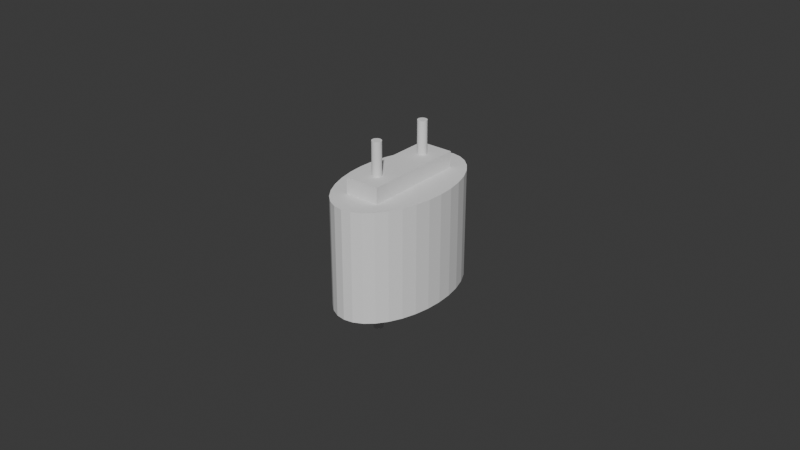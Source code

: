 # Source: blend.blend  (saved by Blender 5.0.119; exported with 4.5.12 LTS)
import bpy
from mathutils import Matrix  # noqa: F401  (used for matrix-valued properties, if any)

bpy.ops.wm.read_factory_settings(use_empty=True)
scene = bpy.context.scene
scene.name = 'Scene'

# ---- collections
col_sub = bpy.data.collections.new('sub'); scene.collection.children.link(col_sub)

# ---- world
world_world = bpy.data.worlds.new('World'); scene.world = world_world
world_world.use_nodes = True; world_world.node_tree.nodes.clear()
_N = world_world.node_tree.nodes; _L = world_world.node_tree.links
n0 = _N.new('ShaderNodeOutputWorld'); n0.name = 'World Output'; n0.location = (200, 100)
n1 = _N.new('ShaderNodeBackground'); n1.name = 'Background'; n1.location = (-200, 100)
n1.inputs[0].default_value = (0.05088, 0.05088, 0.05088, 1.0)
_L.new(n1.outputs[0], n0.inputs[0])
n0.is_active_output = True
world_world.color = (0.05088, 0.05088, 0.05088)
world_world.sun_shadow_jitter_overblur = 0.0

# ---- meshes
me_cylinder = bpy.data.meshes.new('Cylinder')
me_cylinder.from_pydata([(0.0, 0.01, -0.01), (0.0, 0.01, 0.01), (0.001951, 0.009808, -0.01), (0.001951, 0.009808, 0.01), (0.003827, 0.009239, -0.01), (0.003827, 0.009239, 0.01), (0.005556, 0.008315, -0.01), (0.005556, 0.008315, 0.01), (0.007071, 0.007071, -0.01), (0.007071, 0.007071, 0.01), (0.008315, 0.005556, -0.01), (0.008315, 0.005556, 0.01), (0.009239, 0.003827, -0.01), (0.009239, 0.003827, 0.01), (0.009808, 0.001951, -0.01), (0.009808, 0.001951, 0.01), (0.01, 0.0, -0.01), (0.01, 0.0, 0.01), (0.009808, -0.001951, -0.01), (0.009808, -0.001951, 0.01), (0.009239, -0.003827, -0.01), (0.009239, -0.003827, 0.01), (0.008315, -0.005556, -0.01), (0.008315, -0.005556, 0.01), (0.007071, -0.007071, -0.01), (0.007071, -0.007071, 0.01), (0.005556, -0.008315, -0.01), (0.005556, -0.008315, 0.01), (0.003827, -0.009239, -0.01), (0.003827, -0.009239, 0.01), (0.001951, -0.009808, -0.01), (0.001951, -0.009808, 0.01), (0.0, -0.01, -0.01), (0.0, -0.01, 0.01), (-0.001951, -0.009808, -0.01), (-0.001951, -0.009808, 0.01), (-0.003827, -0.009239, -0.01), (-0.003827, -0.009239, 0.01), (-0.005556, -0.008315, -0.01), (-0.005556, -0.008315, 0.01), (-0.007071, -0.007071, -0.01), (-0.007071, -0.007071, 0.01), (-0.008315, -0.005556, -0.01), (-0.008315, -0.005556, 0.01), (-0.009239, -0.003827, -0.01), (-0.009239, -0.003827, 0.01), (-0.009808, -0.001951, -0.01), (-0.009808, -0.001951, 0.01), (-0.01, 0.0, -0.01), (-0.01, 0.0, 0.01), (-0.009808, 0.001951, -0.01), (-0.009808, 0.001951, 0.01), (-0.009239, 0.003827, -0.01), (-0.009239, 0.003827, 0.01), (-0.008315, 0.005556, -0.01), (-0.008315, 0.005556, 0.01), (-0.007071, 0.007071, -0.01), (-0.007071, 0.007071, 0.01), (-0.005556, 0.008315, -0.01), (-0.005556, 0.008315, 0.01), (-0.003827, 0.009239, -0.01), (-0.003827, 0.009239, 0.01), (-0.001951, 0.009808, -0.01), (-0.001951, 0.009808, 0.01)], [], [(0, 1, 3, 2), (2, 3, 5, 4), (4, 5, 7, 6), (6, 7, 9, 8), (8, 9, 11, 10), (10, 11, 13, 12), (12, 13, 15, 14), (14, 15, 17, 16), (16, 17, 19, 18), (18, 19, 21, 20), (20, 21, 23, 22), (22, 23, 25, 24), (24, 25, 27, 26), (26, 27, 29, 28), (28, 29, 31, 30), (30, 31, 33, 32), (32, 33, 35, 34), (34, 35, 37, 36), (36, 37, 39, 38), (38, 39, 41, 40), (40, 41, 43, 42), (42, 43, 45, 44), (44, 45, 47, 46), (46, 47, 49, 48), (48, 49, 51, 50), (50, 51, 53, 52), (52, 53, 55, 54), (54, 55, 57, 56), (56, 57, 59, 58), (58, 59, 61, 60), (3, 1, 63, 61, 59, 57, 55, 53, 51, 49, 47, 45, 43, 41, 39, 37, 35, 33, 31, 29, 27, 25, 23, 21, 19, 17, 15, 13, 11, 9, 7, 5), (60, 61, 63, 62), (62, 63, 1, 0), (0, 2, 4, 6, 8, 10, 12, 14, 16, 18, 20, 22, 24, 26, 28, 30, 32, 34, 36, 38, 40, 42, 44, 46, 48, 50, 52, 54, 56, 58, 60, 62)])
_uv = me_cylinder.uv_layers.new(name='UVMap')
_uv.uv.foreach_set('vector', [1.0, 0.5, 1.0, 1.0, 0.9688, 1.0, 0.9688, 0.5, 0.9688, 0.5, 0.9688, 1.0, 0.9375, 1.0, 0.9375, 0.5, 0.9375, 0.5, 0.9375, 1.0, 0.9062, 1.0, 0.9062, 0.5, 0.9062, 0.5, 0.9062, 1.0, 0.875, 1.0, 0.875, 0.5, 0.875, 0.5, 0.875, 1.0, 0.8438, 1.0, 0.8438, 0.5, 0.8438, 0.5, 0.8438, 1.0, 0.8125, 1.0, 0.8125, 0.5, 0.8125, 0.5, 0.8125, 1.0, 0.7812, 1.0, 0.7812, 0.5, 0.7812, 0.5, 0.7812, 1.0, 0.75, 1.0, 0.75, 0.5, 0.75, 0.5, 0.75, 1.0, 0.7188, 1.0, 0.7188, 0.5, 0.7188, 0.5, 0.7188, 1.0, 0.6875, 1.0, 0.6875, 0.5, 0.6875, 0.5, 0.6875, 1.0, 0.6562, 1.0, 0.6562, 0.5, 0.6562, 0.5, 0.6562, 1.0, 0.625, 1.0, 0.625, 0.5, 0.625, 0.5, 0.625, 1.0, 0.5938, 1.0, 0.5938, 0.5, 0.5938, 0.5, 0.5938, 1.0, 0.5625, 1.0, 0.5625, 0.5, 0.5625, 0.5, 0.5625, 1.0, 0.5312, 1.0, 0.5312, 0.5, 0.5312, 0.5, 0.5312, 1.0, 0.5, 1.0, 0.5, 0.5, 0.5, 0.5, 0.5, 1.0, 0.4688, 1.0, 0.4688, 0.5, 0.4688, 0.5, 0.4688, 1.0, 0.4375, 1.0, 0.4375, 0.5, 0.4375, 0.5, 0.4375, 1.0, 0.4062, 1.0, 0.4062, 0.5, 0.4062, 0.5, 0.4062, 1.0, 0.375, 1.0, 0.375, 0.5, 0.375, 0.5, 0.375, 1.0, 0.3438, 1.0, 0.3438, 0.5, 0.3438, 0.5, 0.3438, 1.0, 0.3125, 1.0, 0.3125, 0.5, 0.3125, 0.5, 0.3125, 1.0, 0.2812, 1.0, 0.2812, 0.5, 0.2812, 0.5, 0.2812, 1.0, 0.25, 1.0, 0.25, 0.5, 0.25, 0.5, 0.25, 1.0, 0.2188, 1.0, 0.2188, 0.5, 0.2188, 0.5, 0.2188, 1.0, 0.1875, 1.0, 0.1875, 0.5, 0.1875, 0.5, 0.1875, 1.0, 0.1562, 1.0, 0.1562, 0.5, 0.1562, 0.5, 0.1562, 1.0, 0.125, 1.0, 0.125, 0.5, 0.125, 0.5, 0.125, 1.0, 0.09375, 1.0, 0.09375, 0.5, 0.09375, 0.5, 0.09375, 1.0, 0.0625, 1.0, 0.0625, 0.5, 0.2968, 0.4854, 0.25, 0.49, 0.2032, 0.4854, 0.1582, 0.4717, 0.1167, 0.4496, 0.08029, 0.4197, 0.05045, 0.3833, 0.02827, 0.3418, 0.01461, 0.2968, 0.01, 0.25, 0.01461, 0.2032, 0.02827, 0.1582, 0.05045, 0.1167, 0.08029, 0.08029, 0.1167, 0.05045, 0.1582, 0.02827, 0.2032, 0.01461, 0.25, 0.01, 0.2968, 0.01461, 0.3418, 0.02827, 0.3833, 0.05045, 0.4197, 0.08029, 0.4496, 0.1167, 0.4717, 0.1582, 0.4854, 0.2032, 0.49, 0.25, 0.4854, 0.2968, 0.4717, 0.3418, 0.4496, 0.3833, 0.4197, 0.4197, 0.3833, 0.4496, 0.3418, 0.4717, 0.0625, 0.5, 0.0625, 1.0, 0.03125, 1.0, 0.03125, 0.5, 0.03125, 0.5, 0.03125, 1.0, 0.0, 1.0, 0.0, 0.5, 0.75, 0.49, 0.7968, 0.4854, 0.8418, 0.4717, 0.8833, 0.4496, 0.9197, 0.4197, 0.9496, 0.3833, 0.9717, 0.3418, 0.9854, 0.2968, 0.99, 0.25, 0.9854, 0.2032, 0.9717, 0.1582, 0.9496, 0.1167, 0.9197, 0.08029, 0.8833, 0.05045, 0.8418, 0.02827, 0.7968, 0.01461, 0.75, 0.01, 0.7032, 0.01461, 0.6582, 0.02827, 0.6167, 0.05045, 0.5803, 0.08029, 0.5504, 0.1167, 0.5283, 0.1582, 0.5146, 0.2032, 0.51, 0.25, 0.5146, 0.2968, 0.5283, 0.3418, 0.5504, 0.3833, 0.5803, 0.4197, 0.6167, 0.4496, 0.6582, 0.4717, 0.7032, 0.4854])
me_cylinder.update()
me_cylinder_003 = bpy.data.meshes.new('Cylinder.003')
me_cylinder_003.from_pydata([(0.0, 0.0009, -0.015), (0.0, 0.0009, 0.015), (0.0001756, 0.0008827, -0.015), (0.0001756, 0.0008827, 0.015), (0.0003444, 0.0008315, -0.015), (0.0003444, 0.0008315, 0.015), (0.0005, 0.0007483, -0.015), (0.0005, 0.0007483, 0.015), (0.0006364, 0.0006364, -0.015), (0.0006364, 0.0006364, 0.015), (0.0007483, 0.0005, -0.015), (0.0007483, 0.0005, 0.015), (0.0008315, 0.0003444, -0.015), (0.0008315, 0.0003444, 0.015), (0.0008827, 0.0001756, -0.015), (0.0008827, 0.0001756, 0.015), (0.0009, 0.0, -0.015), (0.0009, 0.0, 0.015), (0.0008827, -0.0001756, -0.015), (0.0008827, -0.0001756, 0.015), (0.0008315, -0.0003444, -0.015), (0.0008315, -0.0003444, 0.015), (0.0007483, -0.0005, -0.015), (0.0007483, -0.0005, 0.015), (0.0006364, -0.0006364, -0.015), (0.0006364, -0.0006364, 0.015), (0.0005, -0.0007483, -0.015), (0.0005, -0.0007483, 0.015), (0.0003444, -0.0008315, -0.015), (0.0003444, -0.0008315, 0.015), (0.0001756, -0.0008827, -0.015), (0.0001756, -0.0008827, 0.015), (0.0, -0.0009, -0.015), (0.0, -0.0009, 0.015), (-0.0001756, -0.0008827, -0.015), (-0.0001756, -0.0008827, 0.015), (-0.0003444, -0.0008315, -0.015), (-0.0003444, -0.0008315, 0.015), (-0.0005, -0.0007483, -0.015), (-0.0005, -0.0007483, 0.015), (-0.0006364, -0.0006364, -0.015), (-0.0006364, -0.0006364, 0.015), (-0.0007483, -0.0005, -0.015), (-0.0007483, -0.0005, 0.015), (-0.0008315, -0.0003444, -0.015), (-0.0008315, -0.0003444, 0.015), (-0.0008827, -0.0001756, -0.015), (-0.0008827, -0.0001756, 0.015), (-0.0009, 0.0, -0.015), (-0.0009, 0.0, 0.015), (-0.0008827, 0.0001756, -0.015), (-0.0008827, 0.0001756, 0.015), (-0.0008315, 0.0003444, -0.015), (-0.0008315, 0.0003444, 0.015), (-0.0007483, 0.0005, -0.015), (-0.0007483, 0.0005, 0.015), (-0.0006364, 0.0006364, -0.015), (-0.0006364, 0.0006364, 0.015), (-0.0005, 0.0007483, -0.015), (-0.0005, 0.0007483, 0.015), (-0.0003444, 0.0008315, -0.015), (-0.0003444, 0.0008315, 0.015), (-0.0001756, 0.0008827, -0.015), (-0.0001756, 0.0008827, 0.015)], [], [(0, 1, 3, 2), (2, 3, 5, 4), (4, 5, 7, 6), (6, 7, 9, 8), (8, 9, 11, 10), (10, 11, 13, 12), (12, 13, 15, 14), (14, 15, 17, 16), (16, 17, 19, 18), (18, 19, 21, 20), (20, 21, 23, 22), (22, 23, 25, 24), (24, 25, 27, 26), (26, 27, 29, 28), (28, 29, 31, 30), (30, 31, 33, 32), (32, 33, 35, 34), (34, 35, 37, 36), (36, 37, 39, 38), (38, 39, 41, 40), (40, 41, 43, 42), (42, 43, 45, 44), (44, 45, 47, 46), (46, 47, 49, 48), (48, 49, 51, 50), (50, 51, 53, 52), (52, 53, 55, 54), (54, 55, 57, 56), (56, 57, 59, 58), (58, 59, 61, 60), (3, 1, 63, 61, 59, 57, 55, 53, 51, 49, 47, 45, 43, 41, 39, 37, 35, 33, 31, 29, 27, 25, 23, 21, 19, 17, 15, 13, 11, 9, 7, 5), (60, 61, 63, 62), (62, 63, 1, 0), (0, 2, 4, 6, 8, 10, 12, 14, 16, 18, 20, 22, 24, 26, 28, 30, 32, 34, 36, 38, 40, 42, 44, 46, 48, 50, 52, 54, 56, 58, 60, 62)])
_uv = me_cylinder_003.uv_layers.new(name='UVMap')
_uv.uv.foreach_set('vector', [1.0, 0.5, 1.0, 1.0, 0.9688, 1.0, 0.9688, 0.5, 0.9688, 0.5, 0.9688, 1.0, 0.9375, 1.0, 0.9375, 0.5, 0.9375, 0.5, 0.9375, 1.0, 0.9062, 1.0, 0.9062, 0.5, 0.9062, 0.5, 0.9062, 1.0, 0.875, 1.0, 0.875, 0.5, 0.875, 0.5, 0.875, 1.0, 0.8438, 1.0, 0.8438, 0.5, 0.8438, 0.5, 0.8438, 1.0, 0.8125, 1.0, 0.8125, 0.5, 0.8125, 0.5, 0.8125, 1.0, 0.7812, 1.0, 0.7812, 0.5, 0.7812, 0.5, 0.7812, 1.0, 0.75, 1.0, 0.75, 0.5, 0.75, 0.5, 0.75, 1.0, 0.7188, 1.0, 0.7188, 0.5, 0.7188, 0.5, 0.7188, 1.0, 0.6875, 1.0, 0.6875, 0.5, 0.6875, 0.5, 0.6875, 1.0, 0.6562, 1.0, 0.6562, 0.5, 0.6562, 0.5, 0.6562, 1.0, 0.625, 1.0, 0.625, 0.5, 0.625, 0.5, 0.625, 1.0, 0.5938, 1.0, 0.5938, 0.5, 0.5938, 0.5, 0.5938, 1.0, 0.5625, 1.0, 0.5625, 0.5, 0.5625, 0.5, 0.5625, 1.0, 0.5312, 1.0, 0.5312, 0.5, 0.5312, 0.5, 0.5312, 1.0, 0.5, 1.0, 0.5, 0.5, 0.5, 0.5, 0.5, 1.0, 0.4688, 1.0, 0.4688, 0.5, 0.4688, 0.5, 0.4688, 1.0, 0.4375, 1.0, 0.4375, 0.5, 0.4375, 0.5, 0.4375, 1.0, 0.4062, 1.0, 0.4062, 0.5, 0.4062, 0.5, 0.4062, 1.0, 0.375, 1.0, 0.375, 0.5, 0.375, 0.5, 0.375, 1.0, 0.3438, 1.0, 0.3438, 0.5, 0.3438, 0.5, 0.3438, 1.0, 0.3125, 1.0, 0.3125, 0.5, 0.3125, 0.5, 0.3125, 1.0, 0.2812, 1.0, 0.2812, 0.5, 0.2812, 0.5, 0.2812, 1.0, 0.25, 1.0, 0.25, 0.5, 0.25, 0.5, 0.25, 1.0, 0.2188, 1.0, 0.2188, 0.5, 0.2188, 0.5, 0.2188, 1.0, 0.1875, 1.0, 0.1875, 0.5, 0.1875, 0.5, 0.1875, 1.0, 0.1562, 1.0, 0.1562, 0.5, 0.1562, 0.5, 0.1562, 1.0, 0.125, 1.0, 0.125, 0.5, 0.125, 0.5, 0.125, 1.0, 0.09375, 1.0, 0.09375, 0.5, 0.09375, 0.5, 0.09375, 1.0, 0.0625, 1.0, 0.0625, 0.5, 0.2968, 0.4854, 0.25, 0.49, 0.2032, 0.4854, 0.1582, 0.4717, 0.1167, 0.4496, 0.08029, 0.4197, 0.05045, 0.3833, 0.02827, 0.3418, 0.01461, 0.2968, 0.01, 0.25, 0.01461, 0.2032, 0.02827, 0.1582, 0.05045, 0.1167, 0.08029, 0.08029, 0.1167, 0.05045, 0.1582, 0.02827, 0.2032, 0.01461, 0.25, 0.01, 0.2968, 0.01461, 0.3418, 0.02827, 0.3833, 0.05045, 0.4197, 0.08029, 0.4496, 0.1167, 0.4717, 0.1582, 0.4854, 0.2032, 0.49, 0.25, 0.4854, 0.2968, 0.4717, 0.3418, 0.4496, 0.3833, 0.4197, 0.4197, 0.3833, 0.4496, 0.3418, 0.4717, 0.0625, 0.5, 0.0625, 1.0, 0.03125, 1.0, 0.03125, 0.5, 0.03125, 0.5, 0.03125, 1.0, 0.0, 1.0, 0.0, 0.5, 0.75, 0.49, 0.7968, 0.4854, 0.8418, 0.4717, 0.8833, 0.4496, 0.9197, 0.4197, 0.9496, 0.3833, 0.9717, 0.3418, 0.9854, 0.2968, 0.99, 0.25, 0.9854, 0.2032, 0.9717, 0.1582, 0.9496, 0.1167, 0.9197, 0.08029, 0.8833, 0.05045, 0.8418, 0.02827, 0.7968, 0.01461, 0.75, 0.01, 0.7032, 0.01461, 0.6582, 0.02827, 0.6167, 0.05045, 0.5803, 0.08029, 0.5504, 0.1167, 0.5283, 0.1582, 0.5146, 0.2032, 0.51, 0.25, 0.5146, 0.2968, 0.5283, 0.3418, 0.5504, 0.3833, 0.5803, 0.4197, 0.6167, 0.4496, 0.6582, 0.4717, 0.7032, 0.4854])
me_cylinder_003.update()
me_cylinder_006 = bpy.data.meshes.new('Cylinder.006')
me_cylinder_006.from_pydata([(0.0, 0.0009, -0.015), (0.0, 0.0009, 0.015), (0.0001756, 0.0008827, -0.015), (0.0001756, 0.0008827, 0.015), (0.0003444, 0.0008315, -0.015), (0.0003444, 0.0008315, 0.015), (0.0005, 0.0007483, -0.015), (0.0005, 0.0007483, 0.015), (0.0006364, 0.0006364, -0.015), (0.0006364, 0.0006364, 0.015), (0.0007483, 0.0005, -0.015), (0.0007483, 0.0005, 0.015), (0.0008315, 0.0003444, -0.015), (0.0008315, 0.0003444, 0.015), (0.0008827, 0.0001756, -0.015), (0.0008827, 0.0001756, 0.015), (0.0009, 0.0, -0.015), (0.0009, 0.0, 0.015), (0.0008827, -0.0001756, -0.015), (0.0008827, -0.0001756, 0.015), (0.0008315, -0.0003444, -0.015), (0.0008315, -0.0003444, 0.015), (0.0007483, -0.0005, -0.015), (0.0007483, -0.0005, 0.015), (0.0006364, -0.0006364, -0.015), (0.0006364, -0.0006364, 0.015), (0.0005, -0.0007483, -0.015), (0.0005, -0.0007483, 0.015), (0.0003444, -0.0008315, -0.015), (0.0003444, -0.0008315, 0.015), (0.0001756, -0.0008827, -0.015), (0.0001756, -0.0008827, 0.015), (0.0, -0.0009, -0.015), (0.0, -0.0009, 0.015), (-0.0001756, -0.0008827, -0.015), (-0.0001756, -0.0008827, 0.015), (-0.0003444, -0.0008315, -0.015), (-0.0003444, -0.0008315, 0.015), (-0.0005, -0.0007483, -0.015), (-0.0005, -0.0007483, 0.015), (-0.0006364, -0.0006364, -0.015), (-0.0006364, -0.0006364, 0.015), (-0.0007483, -0.0005, -0.015), (-0.0007483, -0.0005, 0.015), (-0.0008315, -0.0003444, -0.015), (-0.0008315, -0.0003444, 0.015), (-0.0008827, -0.0001756, -0.015), (-0.0008827, -0.0001756, 0.015), (-0.0009, 0.0, -0.015), (-0.0009, 0.0, 0.015), (-0.0008827, 0.0001756, -0.015), (-0.0008827, 0.0001756, 0.015), (-0.0008315, 0.0003444, -0.015), (-0.0008315, 0.0003444, 0.015), (-0.0007483, 0.0005, -0.015), (-0.0007483, 0.0005, 0.015), (-0.0006364, 0.0006364, -0.015), (-0.0006364, 0.0006364, 0.015), (-0.0005, 0.0007483, -0.015), (-0.0005, 0.0007483, 0.015), (-0.0003444, 0.0008315, -0.015), (-0.0003444, 0.0008315, 0.015), (-0.0001756, 0.0008827, -0.015), (-0.0001756, 0.0008827, 0.015)], [], [(0, 1, 3, 2), (2, 3, 5, 4), (4, 5, 7, 6), (6, 7, 9, 8), (8, 9, 11, 10), (10, 11, 13, 12), (12, 13, 15, 14), (14, 15, 17, 16), (16, 17, 19, 18), (18, 19, 21, 20), (20, 21, 23, 22), (22, 23, 25, 24), (24, 25, 27, 26), (26, 27, 29, 28), (28, 29, 31, 30), (30, 31, 33, 32), (32, 33, 35, 34), (34, 35, 37, 36), (36, 37, 39, 38), (38, 39, 41, 40), (40, 41, 43, 42), (42, 43, 45, 44), (44, 45, 47, 46), (46, 47, 49, 48), (48, 49, 51, 50), (50, 51, 53, 52), (52, 53, 55, 54), (54, 55, 57, 56), (56, 57, 59, 58), (58, 59, 61, 60), (3, 1, 63, 61, 59, 57, 55, 53, 51, 49, 47, 45, 43, 41, 39, 37, 35, 33, 31, 29, 27, 25, 23, 21, 19, 17, 15, 13, 11, 9, 7, 5), (60, 61, 63, 62), (62, 63, 1, 0), (0, 2, 4, 6, 8, 10, 12, 14, 16, 18, 20, 22, 24, 26, 28, 30, 32, 34, 36, 38, 40, 42, 44, 46, 48, 50, 52, 54, 56, 58, 60, 62)])
_uv = me_cylinder_006.uv_layers.new(name='UVMap')
_uv.uv.foreach_set('vector', [1.0, 0.5, 1.0, 1.0, 0.9688, 1.0, 0.9688, 0.5, 0.9688, 0.5, 0.9688, 1.0, 0.9375, 1.0, 0.9375, 0.5, 0.9375, 0.5, 0.9375, 1.0, 0.9062, 1.0, 0.9062, 0.5, 0.9062, 0.5, 0.9062, 1.0, 0.875, 1.0, 0.875, 0.5, 0.875, 0.5, 0.875, 1.0, 0.8438, 1.0, 0.8438, 0.5, 0.8438, 0.5, 0.8438, 1.0, 0.8125, 1.0, 0.8125, 0.5, 0.8125, 0.5, 0.8125, 1.0, 0.7812, 1.0, 0.7812, 0.5, 0.7812, 0.5, 0.7812, 1.0, 0.75, 1.0, 0.75, 0.5, 0.75, 0.5, 0.75, 1.0, 0.7188, 1.0, 0.7188, 0.5, 0.7188, 0.5, 0.7188, 1.0, 0.6875, 1.0, 0.6875, 0.5, 0.6875, 0.5, 0.6875, 1.0, 0.6562, 1.0, 0.6562, 0.5, 0.6562, 0.5, 0.6562, 1.0, 0.625, 1.0, 0.625, 0.5, 0.625, 0.5, 0.625, 1.0, 0.5938, 1.0, 0.5938, 0.5, 0.5938, 0.5, 0.5938, 1.0, 0.5625, 1.0, 0.5625, 0.5, 0.5625, 0.5, 0.5625, 1.0, 0.5312, 1.0, 0.5312, 0.5, 0.5312, 0.5, 0.5312, 1.0, 0.5, 1.0, 0.5, 0.5, 0.5, 0.5, 0.5, 1.0, 0.4688, 1.0, 0.4688, 0.5, 0.4688, 0.5, 0.4688, 1.0, 0.4375, 1.0, 0.4375, 0.5, 0.4375, 0.5, 0.4375, 1.0, 0.4062, 1.0, 0.4062, 0.5, 0.4062, 0.5, 0.4062, 1.0, 0.375, 1.0, 0.375, 0.5, 0.375, 0.5, 0.375, 1.0, 0.3438, 1.0, 0.3438, 0.5, 0.3438, 0.5, 0.3438, 1.0, 0.3125, 1.0, 0.3125, 0.5, 0.3125, 0.5, 0.3125, 1.0, 0.2812, 1.0, 0.2812, 0.5, 0.2812, 0.5, 0.2812, 1.0, 0.25, 1.0, 0.25, 0.5, 0.25, 0.5, 0.25, 1.0, 0.2188, 1.0, 0.2188, 0.5, 0.2188, 0.5, 0.2188, 1.0, 0.1875, 1.0, 0.1875, 0.5, 0.1875, 0.5, 0.1875, 1.0, 0.1562, 1.0, 0.1562, 0.5, 0.1562, 0.5, 0.1562, 1.0, 0.125, 1.0, 0.125, 0.5, 0.125, 0.5, 0.125, 1.0, 0.09375, 1.0, 0.09375, 0.5, 0.09375, 0.5, 0.09375, 1.0, 0.0625, 1.0, 0.0625, 0.5, 0.2968, 0.4854, 0.25, 0.49, 0.2032, 0.4854, 0.1582, 0.4717, 0.1167, 0.4496, 0.08029, 0.4197, 0.05045, 0.3833, 0.02827, 0.3418, 0.01461, 0.2968, 0.01, 0.25, 0.01461, 0.2032, 0.02827, 0.1582, 0.05045, 0.1167, 0.08029, 0.08029, 0.1167, 0.05045, 0.1582, 0.02827, 0.2032, 0.01461, 0.25, 0.01, 0.2968, 0.01461, 0.3418, 0.02827, 0.3833, 0.05045, 0.4197, 0.08029, 0.4496, 0.1167, 0.4717, 0.1582, 0.4854, 0.2032, 0.49, 0.25, 0.4854, 0.2968, 0.4717, 0.3418, 0.4496, 0.3833, 0.4197, 0.4197, 0.3833, 0.4496, 0.3418, 0.4717, 0.0625, 0.5, 0.0625, 1.0, 0.03125, 1.0, 0.03125, 0.5, 0.03125, 0.5, 0.03125, 1.0, 0.0, 1.0, 0.0, 0.5, 0.75, 0.49, 0.7968, 0.4854, 0.8418, 0.4717, 0.8833, 0.4496, 0.9197, 0.4197, 0.9496, 0.3833, 0.9717, 0.3418, 0.9854, 0.2968, 0.99, 0.25, 0.9854, 0.2032, 0.9717, 0.1582, 0.9496, 0.1167, 0.9197, 0.08029, 0.8833, 0.05045, 0.8418, 0.02827, 0.7968, 0.01461, 0.75, 0.01, 0.7032, 0.01461, 0.6582, 0.02827, 0.6167, 0.05045, 0.5803, 0.08029, 0.5504, 0.1167, 0.5283, 0.1582, 0.5146, 0.2032, 0.51, 0.25, 0.5146, 0.2968, 0.5283, 0.3418, 0.5504, 0.3833, 0.5803, 0.4197, 0.6167, 0.4496, 0.6582, 0.4717, 0.7032, 0.4854])
me_cylinder_006.update()
me_cube = bpy.data.meshes.new('Cube')
me_cube.from_pydata([(-0.01, -0.01, -0.01), (-0.01, -0.01, 0.01), (-0.01, 0.01, -0.01), (-0.01, 0.01, 0.01), (0.01, -0.01, -0.01), (0.01, -0.01, 0.01), (0.01, 0.01, -0.01), (0.01, 0.01, 0.01)], [], [(0, 1, 3, 2), (2, 3, 7, 6), (6, 7, 5, 4), (4, 5, 1, 0), (2, 6, 4, 0), (7, 3, 1, 5)])
_uv = me_cube.uv_layers.new(name='UVMap')
_uv.uv.foreach_set('vector', [0.375, 0.0, 0.625, 0.0, 0.625, 0.25, 0.375, 0.25, 0.375, 0.25, 0.625, 0.25, 0.625, 0.5, 0.375, 0.5, 0.375, 0.5, 0.625, 0.5, 0.625, 0.75, 0.375, 0.75, 0.375, 0.75, 0.625, 0.75, 0.625, 1.0, 0.375, 1.0, 0.125, 0.5, 0.375, 0.5, 0.375, 0.75, 0.125, 0.75, 0.625, 0.5, 0.875, 0.5, 0.875, 0.75, 0.625, 0.75])
me_cube.update()

# ---- objects
ob_cylinder = bpy.data.objects.new('Cylinder', me_cylinder)
ob_x = bpy.data.objects.new('釘', me_cylinder_003)
ob_002 = bpy.data.objects.new('釘.002', me_cylinder_006)
ob_x_1 = bpy.data.objects.new('パーツ', me_cube)

# ---- transforms, parenting, visibility, modifiers, constraints
ob_cylinder.location = (0.0, 0.0, -0.012)
ob_cylinder.scale = (1.5, 2.5, 1.75)
_m = ob_cylinder.modifiers.new('Boolean', 'BOOLEAN')
_m.collection = col_sub
_m.operand_type = 'COLLECTION'
ob_x.location = (0.0, 0.01, -0.009)
ob_x.scale = (1.667, 1.667, 2.0)
ob_002.location = (0.0, -0.01, -0.009)
ob_002.scale = (1.667, 1.667, 2.0)
ob_x_1.location = (0.0, 0.0, 0.005)
ob_x_1.scale = (0.55, 1.65, 0.55)

# ---- collection membership
scene.collection.objects.link(ob_cylinder)
col_sub.objects.link(ob_x)
col_sub.objects.link(ob_002)
col_sub.objects.link(ob_x_1)

# ---- scene / render settings (as saved in the file)
scene.frame_start = 1; scene.frame_end = 250; scene.frame_set(1)
scene.render.engine = 'BLENDER_EEVEE_NEXT'
scene.render.bake_bias = 0.0
scene.render.bake_samples = 0
scene.cycles.sampling_pattern = 'TABULATED_SOBOL'
scene.eevee.use_volume_custom_range = False
bpy.context.view_layer.update()

# ---- added for rendering (the .blend has no active camera and no usable light): camera, sun
cam_auto = bpy.data.cameras.new('AutoCamera')
cam_auto.lens = 50.0
cam_auto.sensor_width = 36.0
cam_auto.clip_end = 1000.0
ob_auto_camera = bpy.data.objects.new('AutoCamera', cam_auto)
scene.collection.objects.link(ob_auto_camera)
ob_auto_camera.location = (0.185045, -0.222054, 0.139036)
ob_auto_camera.rotation_euler = (1.09748, -7.21219e-08, 0.694738)
scene.camera = ob_auto_camera
light_auto_sun = bpy.data.lights.new('AutoSun', 'SUN')
light_auto_sun.energy = 3.0
light_auto_sun.angle = 0.0523599
ob_auto_sun = bpy.data.objects.new('AutoSun', light_auto_sun)
scene.collection.objects.link(ob_auto_sun)
ob_auto_sun.rotation_euler = (0.872665, 0.174533, 0.523599)
bpy.context.view_layer.update()
